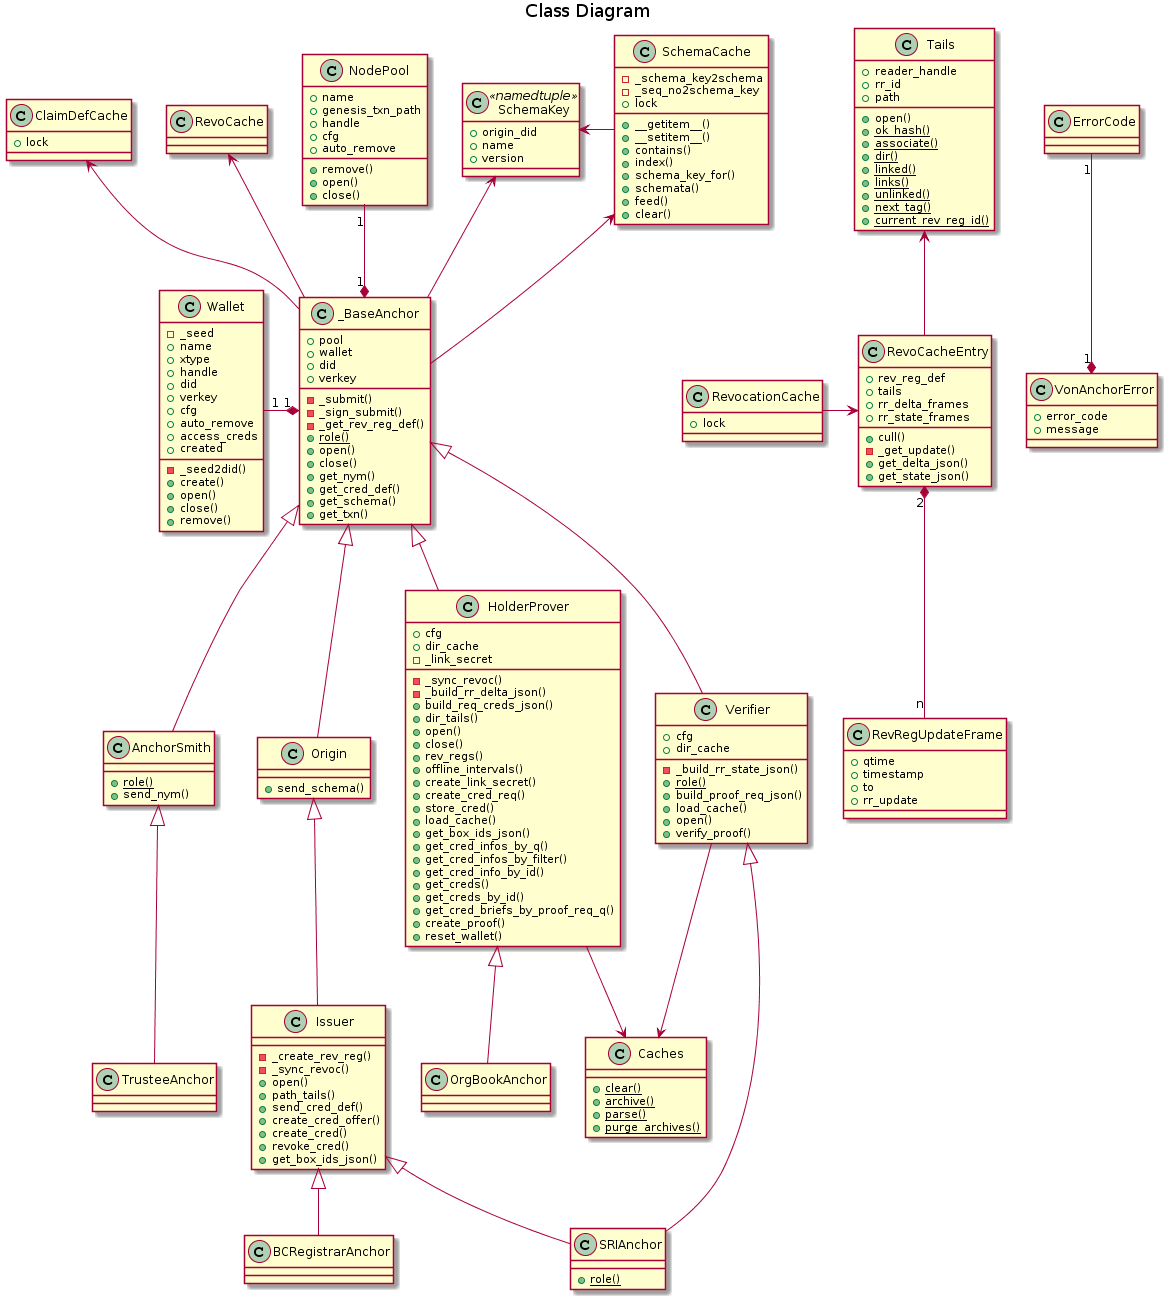

The diagram above was rendered by PlantUML. Its source (embedded in the PNG):
@startuml

title Class Diagram

class ErrorCode {
}

class VonAnchorError {
    +error_code
    +message
}

class SchemaKey << namedtuple >> {
    +origin_did
    +name
    +version
}

class SchemaCache {
    -_schema_key2schema
    -_seq_no2schema_key
    +lock
    +__getitem__()
    +__setitem__()
    +contains()
    +index()
    +schema_key_for()
    +schemata()
    +feed()
    +clear()
}

class ClaimDefCache{
    +lock
}

class Tails {
    +reader_handle
    +rr_id
    +path
    +open()
    {static} +ok_hash()
    {static} +associate()
    {static} +dir()
    {static} +linked()
    {static} +links()
    {static} +unlinked()
    {static} +next_tag()
    {static} +current_rev_reg_id()
}

class RevoCacheEntry {
    +rev_reg_def
    +tails
    +cull()
    -_get_update()
    +rr_delta_frames
    +rr_state_frames
    +get_delta_json()
    +get_state_json()
}

class RevRegUpdateFrame {
    +qtime
    +timestamp
    +to
    +rr_update
}

class RevocationCache {
    +lock
}

class Caches {
    {static} +clear()
    {static} +archive()
    {static} +parse()
    {static} +purge_archives()
}

class Wallet {
    -_seed2did()
    -_seed
    +name
    +xtype
    +handle
    +did
    +verkey
    +cfg
    +auto_remove
    +access_creds
    +created
    +create()
    +open()
    +close()
    +remove()
}

class NodePool {
    +name
    +genesis_txn_path
    +handle
    +cfg
    +auto_remove
    +remove()
    +open()
    +close()
}

class _BaseAnchor {
    +pool
    +wallet
    +did
    +verkey
    -_submit()
    -_sign_submit()
    -_get_rev_reg_def()
    {static} +role()
    +open()
    +close()
    +get_nym()
    +get_cred_def()
    +get_schema()
    +get_txn()
}

class AnchorSmith {
    {static} +role()
    +send_nym()
}

class Origin {
    +send_schema()
}

class Issuer {
    -_create_rev_reg()
    -_sync_revoc()
    +open()
    +path_tails()
    +send_cred_def()
    +create_cred_offer()
    +create_cred()
    +revoke_cred()
    +get_box_ids_json()
}

class HolderProver {
    +cfg
    +dir_cache
    -_link_secret
    -_sync_revoc()
    -_build_rr_delta_json()
    +build_req_creds_json()
    +dir_tails()
    +open()
    +close()
    +rev_regs()
    +offline_intervals()
    +create_link_secret()
    +create_cred_req()
    +store_cred()
    +load_cache()
    +get_box_ids_json()
    +get_cred_infos_by_q()
    +get_cred_infos_by_filter()
    +get_cred_info_by_id()
    +get_creds()
    +get_creds_by_id()
    +get_cred_briefs_by_proof_req_q()
    +create_proof()
    +reset_wallet()
}

class Verifier {
    +cfg
    +dir_cache
    -_build_rr_state_json()
    {static} +role()
    +build_proof_req_json()
    +load_cache()
    +open()
    +verify_proof()
}

class TrusteeAnchor {
}

class SRIAnchor {
    {static} +role()
}

class BCRegistrarAnchor {
}

class OrgBookAnchor {
}

VonAnchorError "1" *-up- "1" ErrorCode
SchemaCache -left-> SchemaKey
_BaseAnchor -left-> SchemaKey

_BaseAnchor -up-> SchemaCache
_BaseAnchor "1" *-left- "1" Wallet
_BaseAnchor "1" *-up- "1" NodePool

RevoCacheEntry -up-> Tails
RevoCacheEntry "2" *-down- "n" RevRegUpdateFrame
RevocationCache -> RevoCacheEntry

_BaseAnchor -up-> RevoCache

_BaseAnchor -up-> ClaimDefCache
_BaseAnchor <|-down- AnchorSmith
_BaseAnchor <|-down- Origin
_BaseAnchor <|-down- HolderProver
_BaseAnchor <|-down- Verifier

AnchorSmith <|-down- TrusteeAnchor
Origin <|-down- Issuer

Issuer <|-down- SRIAnchor
Verifier <|-down- SRIAnchor

Issuer <|-down- BCRegistrarAnchor

HolderProver <|-down- OrgBookAnchor

HolderProver --> Caches
Verifier --> Caches
@enduml